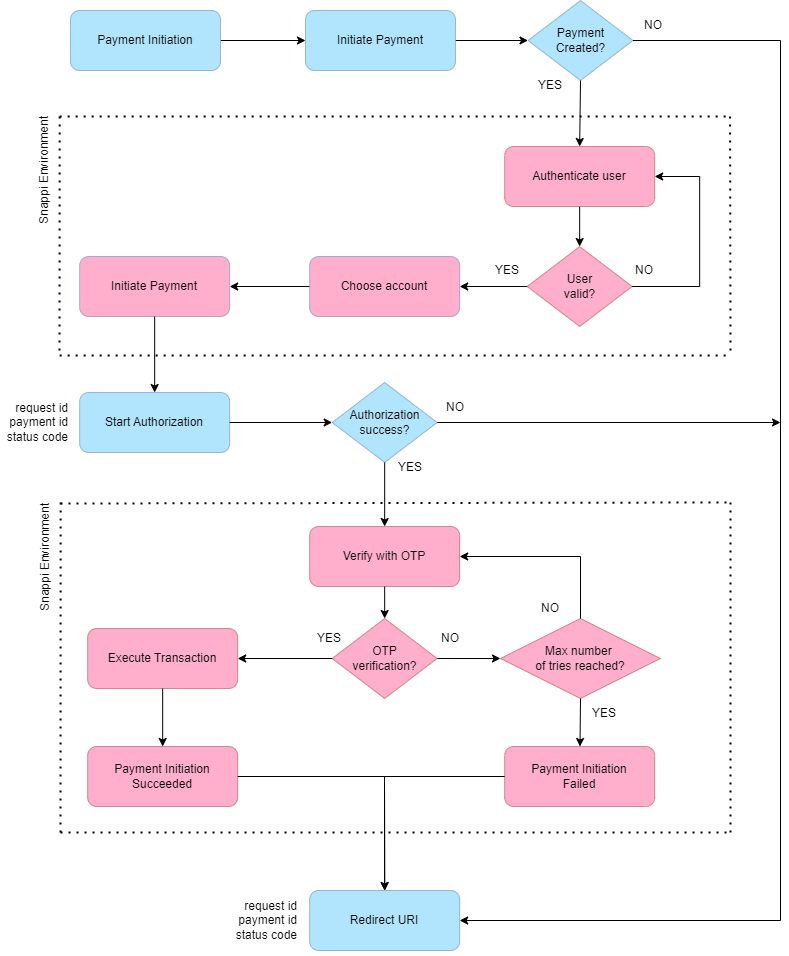

The diagram above was exported from draw.io. Its source (the exported page's mxGraphModel, read from the mxfile embedded in the PNG):
<mxGraphModel dx="1647" dy="839" grid="1" gridSize="10" guides="1" tooltips="1" connect="1" arrows="1" fold="1" page="1" pageScale="1" pageWidth="850" pageHeight="1100" math="0" shadow="0">
  <root>
    <mxCell id="0" />
    <mxCell id="1" parent="0" />
    <mxCell id="Z3uwSWZ-NCgDqefiNWsy-1" value="" style="edgeStyle=orthogonalEdgeStyle;rounded=0;orthogonalLoop=1;jettySize=auto;html=1;" edge="1" parent="1" source="Z3uwSWZ-NCgDqefiNWsy-2" target="Z3uwSWZ-NCgDqefiNWsy-4">
      <mxGeometry relative="1" as="geometry">
        <mxPoint x="151" y="130" as="targetPoint" />
      </mxGeometry>
    </mxCell>
    <mxCell id="Z3uwSWZ-NCgDqefiNWsy-2" value="Payment Initiation" style="rounded=1;whiteSpace=wrap;html=1;fillColor=#7DD3FC;strokeColor=#6c8ebf;opacity=60;" vertex="1" parent="1">
      <mxGeometry x="76" y="40" width="150" height="60" as="geometry" />
    </mxCell>
    <mxCell id="Z3uwSWZ-NCgDqefiNWsy-3" value="" style="edgeStyle=orthogonalEdgeStyle;rounded=0;orthogonalLoop=1;jettySize=auto;html=1;" edge="1" parent="1" source="Z3uwSWZ-NCgDqefiNWsy-4" target="Z3uwSWZ-NCgDqefiNWsy-6">
      <mxGeometry relative="1" as="geometry" />
    </mxCell>
    <mxCell id="Z3uwSWZ-NCgDqefiNWsy-4" value="Initiate Payment" style="rounded=1;whiteSpace=wrap;html=1;fillColor=#7DD3FC;strokeColor=#6c8ebf;opacity=60;" vertex="1" parent="1">
      <mxGeometry x="311" y="40" width="150" height="60" as="geometry" />
    </mxCell>
    <mxCell id="Z3uwSWZ-NCgDqefiNWsy-6" value="Payment&lt;div&gt;Created?&lt;/div&gt;" style="rhombus;whiteSpace=wrap;html=1;fillColor=#7DD3FC;strokeColor=#6c8ebf;opacity=60;" vertex="1" parent="1">
      <mxGeometry x="533.5" y="30" width="105" height="80" as="geometry" />
    </mxCell>
    <mxCell id="Z3uwSWZ-NCgDqefiNWsy-7" value="NO" style="text;html=1;align=center;verticalAlign=middle;whiteSpace=wrap;rounded=0;" vertex="1" parent="1">
      <mxGeometry x="638.5" y="40" width="40" height="30" as="geometry" />
    </mxCell>
    <mxCell id="Z3uwSWZ-NCgDqefiNWsy-8" value="YES" style="text;html=1;align=center;verticalAlign=middle;whiteSpace=wrap;rounded=0;" vertex="1" parent="1">
      <mxGeometry x="536" y="100" width="40" height="30" as="geometry" />
    </mxCell>
    <mxCell id="Z3uwSWZ-NCgDqefiNWsy-10" value="Start Authorization" style="rounded=1;whiteSpace=wrap;html=1;fillColor=#7DD3FC;strokeColor=#6c8ebf;opacity=60;" vertex="1" parent="1">
      <mxGeometry x="85.17000000000002" y="422" width="150" height="60" as="geometry" />
    </mxCell>
    <mxCell id="Z3uwSWZ-NCgDqefiNWsy-49" value="" style="edgeStyle=orthogonalEdgeStyle;rounded=0;orthogonalLoop=1;jettySize=auto;html=1;" edge="1" parent="1" source="Z3uwSWZ-NCgDqefiNWsy-50" target="Z3uwSWZ-NCgDqefiNWsy-51">
      <mxGeometry relative="1" as="geometry" />
    </mxCell>
    <mxCell id="Z3uwSWZ-NCgDqefiNWsy-50" value="Authenticate user" style="rounded=1;whiteSpace=wrap;html=1;fillColor=#FF79AA;strokeColor=#b85450;opacity=60;" vertex="1" parent="1">
      <mxGeometry x="510.17" y="176" width="150" height="60" as="geometry" />
    </mxCell>
    <mxCell id="Z3uwSWZ-NCgDqefiNWsy-51" value="User&lt;div&gt;valid?&lt;/div&gt;" style="rhombus;whiteSpace=wrap;html=1;fillColor=#FF79AA;strokeColor=#b85450;opacity=60;" vertex="1" parent="1">
      <mxGeometry x="532.6700000000001" y="276" width="105" height="80" as="geometry" />
    </mxCell>
    <mxCell id="Z3uwSWZ-NCgDqefiNWsy-52" value="NO" style="text;html=1;align=center;verticalAlign=middle;whiteSpace=wrap;rounded=0;" vertex="1" parent="1">
      <mxGeometry x="630.17" y="285" width="40" height="30" as="geometry" />
    </mxCell>
    <mxCell id="Z3uwSWZ-NCgDqefiNWsy-53" value="YES" style="text;html=1;align=center;verticalAlign=middle;whiteSpace=wrap;rounded=0;" vertex="1" parent="1">
      <mxGeometry x="492.67" y="285" width="40" height="30" as="geometry" />
    </mxCell>
    <mxCell id="Z3uwSWZ-NCgDqefiNWsy-55" value="" style="endArrow=classic;html=1;rounded=0;entryX=1;entryY=0.5;entryDx=0;entryDy=0;" edge="1" parent="1" source="Z3uwSWZ-NCgDqefiNWsy-51" target="Z3uwSWZ-NCgDqefiNWsy-50">
      <mxGeometry width="50" height="50" relative="1" as="geometry">
        <mxPoint x="595.17" y="562" as="sourcePoint" />
        <mxPoint x="874.17" y="438" as="targetPoint" />
        <Array as="points">
          <mxPoint x="705.17" y="316" />
          <mxPoint x="705.17" y="206" />
        </Array>
      </mxGeometry>
    </mxCell>
    <mxCell id="Z3uwSWZ-NCgDqefiNWsy-56" value="" style="endArrow=none;dashed=1;html=1;dashPattern=1 3;strokeWidth=2;rounded=0;" edge="1" parent="1">
      <mxGeometry width="50" height="50" relative="1" as="geometry">
        <mxPoint x="736" y="380" as="sourcePoint" />
        <mxPoint x="735.59" y="146" as="targetPoint" />
      </mxGeometry>
    </mxCell>
    <mxCell id="Z3uwSWZ-NCgDqefiNWsy-57" value="" style="endArrow=none;dashed=1;html=1;dashPattern=1 3;strokeWidth=2;rounded=0;" edge="1" parent="1">
      <mxGeometry width="50" height="50" relative="1" as="geometry">
        <mxPoint x="65.17" y="146" as="sourcePoint" />
        <mxPoint x="735.17" y="146" as="targetPoint" />
      </mxGeometry>
    </mxCell>
    <mxCell id="Z3uwSWZ-NCgDqefiNWsy-59" value="" style="endArrow=classic;html=1;rounded=0;exitX=0;exitY=0.5;exitDx=0;exitDy=0;" edge="1" parent="1" source="Z3uwSWZ-NCgDqefiNWsy-51" target="Z3uwSWZ-NCgDqefiNWsy-60">
      <mxGeometry width="50" height="50" relative="1" as="geometry">
        <mxPoint x="345.1700000000001" y="545" as="sourcePoint" />
        <mxPoint x="365.1700000000002" y="326" as="targetPoint" />
      </mxGeometry>
    </mxCell>
    <mxCell id="Z3uwSWZ-NCgDqefiNWsy-68" value="" style="edgeStyle=orthogonalEdgeStyle;rounded=0;orthogonalLoop=1;jettySize=auto;html=1;" edge="1" parent="1" source="Z3uwSWZ-NCgDqefiNWsy-60" target="Z3uwSWZ-NCgDqefiNWsy-67">
      <mxGeometry relative="1" as="geometry" />
    </mxCell>
    <mxCell id="Z3uwSWZ-NCgDqefiNWsy-60" value="Choose&lt;span style=&quot;background-color: initial;&quot;&gt;&amp;nbsp;account&lt;/span&gt;" style="rounded=1;whiteSpace=wrap;html=1;fillColor=#FF79AA;strokeColor=#6c8ebf;opacity=60;" vertex="1" parent="1">
      <mxGeometry x="315.1700000000001" y="286" width="150" height="60" as="geometry" />
    </mxCell>
    <mxCell id="Z3uwSWZ-NCgDqefiNWsy-63" value="" style="endArrow=none;dashed=1;html=1;dashPattern=1 3;strokeWidth=2;rounded=0;" edge="1" parent="1">
      <mxGeometry width="50" height="50" relative="1" as="geometry">
        <mxPoint x="65.17" y="385" as="sourcePoint" />
        <mxPoint x="735.17" y="385" as="targetPoint" />
      </mxGeometry>
    </mxCell>
    <mxCell id="Z3uwSWZ-NCgDqefiNWsy-64" value="" style="endArrow=none;dashed=1;html=1;dashPattern=1 3;strokeWidth=2;rounded=0;" edge="1" parent="1">
      <mxGeometry width="50" height="50" relative="1" as="geometry">
        <mxPoint x="65" y="380" as="sourcePoint" />
        <mxPoint x="65.17000000000006" y="146" as="targetPoint" />
      </mxGeometry>
    </mxCell>
    <mxCell id="Z3uwSWZ-NCgDqefiNWsy-66" value="" style="endArrow=classic;html=1;rounded=0;entryX=0.5;entryY=0;entryDx=0;entryDy=0;exitX=0.5;exitY=1;exitDx=0;exitDy=0;" edge="1" parent="1" source="Z3uwSWZ-NCgDqefiNWsy-6" target="Z3uwSWZ-NCgDqefiNWsy-50">
      <mxGeometry width="50" height="50" relative="1" as="geometry">
        <mxPoint x="766" y="140" as="sourcePoint" />
        <mxPoint x="336" y="420" as="targetPoint" />
        <Array as="points" />
      </mxGeometry>
    </mxCell>
    <mxCell id="Z3uwSWZ-NCgDqefiNWsy-67" value="Initiate Payment" style="rounded=1;whiteSpace=wrap;html=1;fillColor=#FF79AA;strokeColor=#6c8ebf;opacity=60;" vertex="1" parent="1">
      <mxGeometry x="85.17000000000006" y="286" width="150" height="60" as="geometry" />
    </mxCell>
    <mxCell id="Z3uwSWZ-NCgDqefiNWsy-70" value="Redirect URI" style="rounded=1;whiteSpace=wrap;html=1;fillColor=#7DD3FC;strokeColor=#6c8ebf;opacity=60;" vertex="1" parent="1">
      <mxGeometry x="315.17" y="920" width="150" height="60" as="geometry" />
    </mxCell>
    <mxCell id="Z3uwSWZ-NCgDqefiNWsy-71" value="" style="endArrow=classic;html=1;rounded=0;exitX=1;exitY=0.5;exitDx=0;exitDy=0;entryX=1;entryY=0.5;entryDx=0;entryDy=0;" edge="1" parent="1" source="Z3uwSWZ-NCgDqefiNWsy-6" target="Z3uwSWZ-NCgDqefiNWsy-70">
      <mxGeometry width="50" height="50" relative="1" as="geometry">
        <mxPoint x="286" y="990" as="sourcePoint" />
        <mxPoint x="396" y="1020" as="targetPoint" />
        <Array as="points">
          <mxPoint x="786" y="70" />
          <mxPoint x="786" y="950" />
        </Array>
      </mxGeometry>
    </mxCell>
    <mxCell id="Z3uwSWZ-NCgDqefiNWsy-73" value="Payment Initiation&lt;div&gt;Failed&lt;/div&gt;" style="rounded=1;whiteSpace=wrap;html=1;fillColor=#FF79AA;strokeColor=#b85450;opacity=60;" vertex="1" parent="1">
      <mxGeometry x="510.17" y="776" width="150" height="60" as="geometry" />
    </mxCell>
    <mxCell id="Z3uwSWZ-NCgDqefiNWsy-74" value="Verify with OTP" style="rounded=1;whiteSpace=wrap;html=1;fillColor=#FF79AA;strokeColor=#b85450;opacity=60;" vertex="1" parent="1">
      <mxGeometry x="315.16999999999996" y="556" width="150" height="60" as="geometry" />
    </mxCell>
    <mxCell id="Z3uwSWZ-NCgDqefiNWsy-75" value="" style="edgeStyle=orthogonalEdgeStyle;rounded=0;orthogonalLoop=1;jettySize=auto;html=1;" edge="1" parent="1" source="Z3uwSWZ-NCgDqefiNWsy-76" target="Z3uwSWZ-NCgDqefiNWsy-77">
      <mxGeometry relative="1" as="geometry" />
    </mxCell>
    <mxCell id="Z3uwSWZ-NCgDqefiNWsy-76" value="OTP&lt;div&gt;verification?&lt;/div&gt;" style="rhombus;whiteSpace=wrap;html=1;fillColor=#FF79AA;strokeColor=#b85450;opacity=60;" vertex="1" parent="1">
      <mxGeometry x="337.66999999999996" y="648" width="105" height="80" as="geometry" />
    </mxCell>
    <mxCell id="Z3uwSWZ-NCgDqefiNWsy-77" value="Max number&amp;nbsp;&lt;div&gt;of tries&amp;nbsp;&lt;span style=&quot;background-color: initial;&quot;&gt;reached?&lt;/span&gt;&lt;/div&gt;" style="rhombus;whiteSpace=wrap;html=1;fillColor=#FF79AA;strokeColor=#b85450;opacity=60;" vertex="1" parent="1">
      <mxGeometry x="505.99999999999994" y="648" width="160" height="80" as="geometry" />
    </mxCell>
    <mxCell id="Z3uwSWZ-NCgDqefiNWsy-78" value="YES" style="text;html=1;align=center;verticalAlign=middle;whiteSpace=wrap;rounded=0;" vertex="1" parent="1">
      <mxGeometry x="590.17" y="728" width="40" height="30" as="geometry" />
    </mxCell>
    <mxCell id="Z3uwSWZ-NCgDqefiNWsy-79" value="NO" style="text;html=1;align=center;verticalAlign=middle;whiteSpace=wrap;rounded=0;" vertex="1" parent="1">
      <mxGeometry x="536" y="623" width="40" height="30" as="geometry" />
    </mxCell>
    <mxCell id="Z3uwSWZ-NCgDqefiNWsy-80" value="NO" style="text;html=1;align=center;verticalAlign=middle;whiteSpace=wrap;rounded=0;" vertex="1" parent="1">
      <mxGeometry x="435.99999999999994" y="653" width="40" height="30" as="geometry" />
    </mxCell>
    <mxCell id="Z3uwSWZ-NCgDqefiNWsy-81" value="Execute Transaction" style="rounded=1;whiteSpace=wrap;html=1;fillColor=#FF79AA;strokeColor=#b85450;opacity=60;" vertex="1" parent="1">
      <mxGeometry x="93.16999999999996" y="658" width="150" height="60" as="geometry" />
    </mxCell>
    <mxCell id="Z3uwSWZ-NCgDqefiNWsy-82" value="YES" style="text;html=1;align=center;verticalAlign=middle;whiteSpace=wrap;rounded=0;" vertex="1" parent="1">
      <mxGeometry x="315.16999999999996" y="653" width="40" height="30" as="geometry" />
    </mxCell>
    <mxCell id="Z3uwSWZ-NCgDqefiNWsy-83" value="" style="endArrow=classic;html=1;rounded=0;entryX=1;entryY=0.5;entryDx=0;entryDy=0;" edge="1" parent="1" source="Z3uwSWZ-NCgDqefiNWsy-77" target="Z3uwSWZ-NCgDqefiNWsy-74">
      <mxGeometry width="50" height="50" relative="1" as="geometry">
        <mxPoint x="473.16999999999996" y="533" as="sourcePoint" />
        <mxPoint x="523.17" y="483" as="targetPoint" />
        <Array as="points">
          <mxPoint x="586" y="586" />
        </Array>
      </mxGeometry>
    </mxCell>
    <mxCell id="Z3uwSWZ-NCgDqefiNWsy-84" value="Payment Initiation&lt;div&gt;Succeeded&lt;/div&gt;" style="rounded=1;whiteSpace=wrap;html=1;fillColor=#FF79AA;strokeColor=#b85450;opacity=60;" vertex="1" parent="1">
      <mxGeometry x="93.16999999999996" y="776" width="150" height="60" as="geometry" />
    </mxCell>
    <mxCell id="Z3uwSWZ-NCgDqefiNWsy-86" value="" style="endArrow=none;dashed=1;html=1;dashPattern=1 3;strokeWidth=2;rounded=0;" edge="1" parent="1">
      <mxGeometry width="50" height="50" relative="1" as="geometry">
        <mxPoint x="66" y="862" as="sourcePoint" />
        <mxPoint x="66.16999999999996" y="532" as="targetPoint" />
      </mxGeometry>
    </mxCell>
    <mxCell id="Z3uwSWZ-NCgDqefiNWsy-87" value="" style="endArrow=none;dashed=1;html=1;dashPattern=1 3;strokeWidth=2;rounded=0;" edge="1" parent="1">
      <mxGeometry width="50" height="50" relative="1" as="geometry">
        <mxPoint x="66" y="862" as="sourcePoint" />
        <mxPoint x="736" y="862" as="targetPoint" />
      </mxGeometry>
    </mxCell>
    <mxCell id="Z3uwSWZ-NCgDqefiNWsy-88" value="" style="endArrow=none;dashed=1;html=1;dashPattern=1 3;strokeWidth=2;rounded=0;" edge="1" parent="1">
      <mxGeometry width="50" height="50" relative="1" as="geometry">
        <mxPoint x="66" y="533" as="sourcePoint" />
        <mxPoint x="736" y="532" as="targetPoint" />
      </mxGeometry>
    </mxCell>
    <mxCell id="Z3uwSWZ-NCgDqefiNWsy-90" value="" style="endArrow=classic;html=1;rounded=0;entryX=1;entryY=0.5;entryDx=0;entryDy=0;exitX=0;exitY=0.5;exitDx=0;exitDy=0;" edge="1" parent="1" source="Z3uwSWZ-NCgDqefiNWsy-76" target="Z3uwSWZ-NCgDqefiNWsy-81">
      <mxGeometry width="50" height="50" relative="1" as="geometry">
        <mxPoint x="693.17" y="766" as="sourcePoint" />
        <mxPoint x="743.17" y="716" as="targetPoint" />
      </mxGeometry>
    </mxCell>
    <mxCell id="Z3uwSWZ-NCgDqefiNWsy-91" value="" style="endArrow=classic;html=1;rounded=0;exitX=0.5;exitY=1;exitDx=0;exitDy=0;" edge="1" parent="1" source="Z3uwSWZ-NCgDqefiNWsy-81" target="Z3uwSWZ-NCgDqefiNWsy-84">
      <mxGeometry width="50" height="50" relative="1" as="geometry">
        <mxPoint x="693.17" y="766" as="sourcePoint" />
        <mxPoint x="743.17" y="716" as="targetPoint" />
      </mxGeometry>
    </mxCell>
    <mxCell id="Z3uwSWZ-NCgDqefiNWsy-92" value="" style="endArrow=classic;html=1;rounded=0;entryX=0.5;entryY=0;entryDx=0;entryDy=0;" edge="1" parent="1" source="Z3uwSWZ-NCgDqefiNWsy-74" target="Z3uwSWZ-NCgDqefiNWsy-76">
      <mxGeometry width="50" height="50" relative="1" as="geometry">
        <mxPoint x="693.17" y="766" as="sourcePoint" />
        <mxPoint x="743.17" y="716" as="targetPoint" />
      </mxGeometry>
    </mxCell>
    <mxCell id="Z3uwSWZ-NCgDqefiNWsy-94" value="" style="endArrow=none;dashed=1;html=1;dashPattern=1 3;strokeWidth=2;rounded=0;" edge="1" parent="1">
      <mxGeometry width="50" height="50" relative="1" as="geometry">
        <mxPoint x="736" y="862" as="sourcePoint" />
        <mxPoint x="736" y="532" as="targetPoint" />
      </mxGeometry>
    </mxCell>
    <mxCell id="Z3uwSWZ-NCgDqefiNWsy-96" value="" style="endArrow=classic;html=1;rounded=0;exitX=1;exitY=0.5;exitDx=0;exitDy=0;entryX=0.5;entryY=0;entryDx=0;entryDy=0;" edge="1" parent="1" source="Z3uwSWZ-NCgDqefiNWsy-84" target="Z3uwSWZ-NCgDqefiNWsy-70">
      <mxGeometry width="50" height="50" relative="1" as="geometry">
        <mxPoint x="636" y="614" as="sourcePoint" />
        <mxPoint x="686" y="564" as="targetPoint" />
        <Array as="points">
          <mxPoint x="390" y="806" />
        </Array>
      </mxGeometry>
    </mxCell>
    <mxCell id="Z3uwSWZ-NCgDqefiNWsy-97" value="" style="endArrow=classic;html=1;rounded=0;exitX=0;exitY=0.5;exitDx=0;exitDy=0;entryX=0.5;entryY=0;entryDx=0;entryDy=0;" edge="1" parent="1" source="Z3uwSWZ-NCgDqefiNWsy-73" target="Z3uwSWZ-NCgDqefiNWsy-70">
      <mxGeometry width="50" height="50" relative="1" as="geometry">
        <mxPoint x="636" y="614" as="sourcePoint" />
        <mxPoint x="686" y="564" as="targetPoint" />
        <Array as="points">
          <mxPoint x="390" y="806" />
        </Array>
      </mxGeometry>
    </mxCell>
    <mxCell id="Z3uwSWZ-NCgDqefiNWsy-98" value="" style="endArrow=classic;html=1;rounded=0;exitX=0.5;exitY=1;exitDx=0;exitDy=0;" edge="1" parent="1" source="Z3uwSWZ-NCgDqefiNWsy-77" target="Z3uwSWZ-NCgDqefiNWsy-73">
      <mxGeometry width="50" height="50" relative="1" as="geometry">
        <mxPoint x="466" y="612" as="sourcePoint" />
        <mxPoint x="516" y="562" as="targetPoint" />
      </mxGeometry>
    </mxCell>
    <mxCell id="Z3uwSWZ-NCgDqefiNWsy-100" value="Authorization&lt;div&gt;success?&lt;/div&gt;" style="rhombus;whiteSpace=wrap;html=1;fillColor=#7DD3FC;strokeColor=#6c8ebf;opacity=60;" vertex="1" parent="1">
      <mxGeometry x="337.67" y="412" width="105" height="80" as="geometry" />
    </mxCell>
    <mxCell id="Z3uwSWZ-NCgDqefiNWsy-101" value="" style="endArrow=classic;html=1;rounded=0;exitX=0.5;exitY=1;exitDx=0;exitDy=0;entryX=0.5;entryY=0;entryDx=0;entryDy=0;" edge="1" parent="1" source="Z3uwSWZ-NCgDqefiNWsy-67" target="Z3uwSWZ-NCgDqefiNWsy-10">
      <mxGeometry width="50" height="50" relative="1" as="geometry">
        <mxPoint x="316" y="400" as="sourcePoint" />
        <mxPoint x="366" y="350" as="targetPoint" />
      </mxGeometry>
    </mxCell>
    <mxCell id="Z3uwSWZ-NCgDqefiNWsy-102" value="" style="endArrow=classic;html=1;rounded=0;exitX=1;exitY=0.5;exitDx=0;exitDy=0;" edge="1" parent="1" source="Z3uwSWZ-NCgDqefiNWsy-10" target="Z3uwSWZ-NCgDqefiNWsy-100">
      <mxGeometry width="50" height="50" relative="1" as="geometry">
        <mxPoint x="316" y="372" as="sourcePoint" />
        <mxPoint x="366" y="322" as="targetPoint" />
      </mxGeometry>
    </mxCell>
    <mxCell id="Z3uwSWZ-NCgDqefiNWsy-103" value="" style="endArrow=classic;html=1;rounded=0;exitX=0.5;exitY=1;exitDx=0;exitDy=0;" edge="1" parent="1" source="Z3uwSWZ-NCgDqefiNWsy-100" target="Z3uwSWZ-NCgDqefiNWsy-74">
      <mxGeometry width="50" height="50" relative="1" as="geometry">
        <mxPoint x="316" y="372" as="sourcePoint" />
        <mxPoint x="366" y="322" as="targetPoint" />
      </mxGeometry>
    </mxCell>
    <mxCell id="Z3uwSWZ-NCgDqefiNWsy-104" value="" style="endArrow=classic;html=1;rounded=0;exitX=1;exitY=0.5;exitDx=0;exitDy=0;" edge="1" parent="1" source="Z3uwSWZ-NCgDqefiNWsy-100">
      <mxGeometry width="50" height="50" relative="1" as="geometry">
        <mxPoint x="316" y="372" as="sourcePoint" />
        <mxPoint x="786" y="452" as="targetPoint" />
      </mxGeometry>
    </mxCell>
    <mxCell id="Z3uwSWZ-NCgDqefiNWsy-105" value="NO" style="text;html=1;align=center;verticalAlign=middle;whiteSpace=wrap;rounded=0;" vertex="1" parent="1">
      <mxGeometry x="441" y="422" width="40" height="30" as="geometry" />
    </mxCell>
    <mxCell id="Z3uwSWZ-NCgDqefiNWsy-106" value="YES" style="text;html=1;align=center;verticalAlign=middle;whiteSpace=wrap;rounded=0;" vertex="1" parent="1">
      <mxGeometry x="396" y="482" width="40" height="30" as="geometry" />
    </mxCell>
    <mxCell id="Z3uwSWZ-NCgDqefiNWsy-107" value="Snappi Environment" style="text;html=1;align=left;verticalAlign=middle;whiteSpace=wrap;rounded=0;rotation=-90;" vertex="1" parent="1">
      <mxGeometry x="-45" y="146" width="190" height="30" as="geometry" />
    </mxCell>
    <mxCell id="Z3uwSWZ-NCgDqefiNWsy-108" value="Snappi Environment" style="text;html=1;align=left;verticalAlign=middle;whiteSpace=wrap;rounded=0;rotation=-90;" vertex="1" parent="1">
      <mxGeometry x="-44" y="533" width="190" height="30" as="geometry" />
    </mxCell>
    <mxCell id="Z3uwSWZ-NCgDqefiNWsy-109" value="&lt;div&gt;request id&lt;/div&gt;payment id&lt;div&gt;status code&lt;/div&gt;" style="text;html=1;align=right;verticalAlign=middle;whiteSpace=wrap;rounded=0;" vertex="1" parent="1">
      <mxGeometry x="220" y="915" width="85" height="70" as="geometry" />
    </mxCell>
    <mxCell id="Z3uwSWZ-NCgDqefiNWsy-110" value="&lt;div&gt;request id&lt;/div&gt;payment id&lt;div&gt;status code&lt;/div&gt;" style="text;html=1;align=right;verticalAlign=middle;whiteSpace=wrap;rounded=0;" vertex="1" parent="1">
      <mxGeometry x="6" y="417" width="70" height="70" as="geometry" />
    </mxCell>
  </root>
</mxGraphModel>